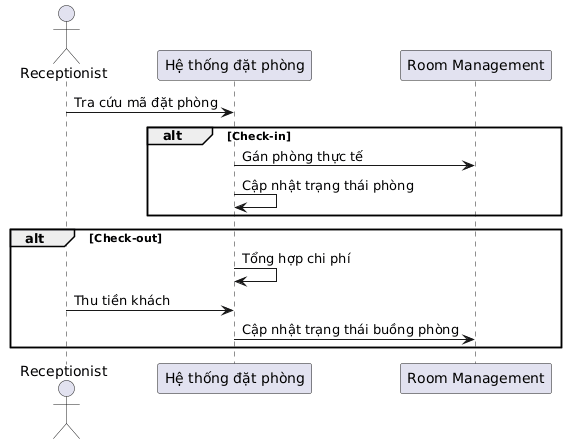

The diagram above was rendered by PlantUML. Its source (embedded in the PNG):
@startuml
actor Receptionist
participant "Hệ thống đặt phòng" as System
participant "Room Management" as Room

Receptionist -> System: Tra cứu mã đặt phòng

alt Check-in
    System -> Room: Gán phòng thực tế
    System -> System: Cập nhật trạng thái phòng
end

alt Check-out
    System -> System: Tổng hợp chi phí
    Receptionist -> System: Thu tiền khách
    System -> Room: Cập nhật trạng thái buồng phòng
end
@enduml